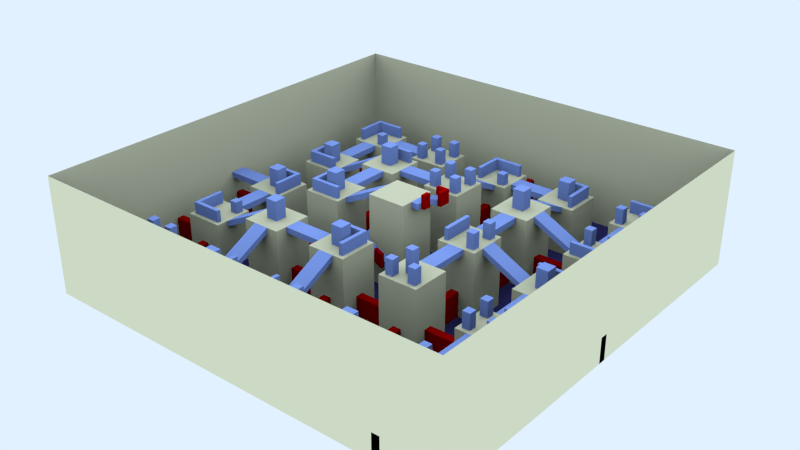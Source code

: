 # Source: linear_maze_experimental.blend  (saved by Blender 2.70.0; exported with 4.5.12 LTS)
import bpy
from mathutils import Matrix  # noqa: F401  (used for matrix-valued properties, if any)

bpy.ops.wm.read_factory_settings(use_empty=True)
scene = bpy.context.scene
scene.name = 'Scene'

# ---- collections
col_collection_1 = bpy.data.collections.new('Collection 1'); scene.collection.children.link(col_collection_1)

# ---- materials (node trees are filled in below, after node groups)
mat_pillars = bpy.data.materials.new('pillars')
mat_pillars.alpha_threshold = 0.0
mat_pillars.diffuse_color = (0.7991, 0.7913, 0.5583, 1.0)
mat_pillars.roughness = 0.5
mat_pillars.line_color = (0.0, 0.0, 0.0, 1.0)
mat_floor = bpy.data.materials.new('floor')
mat_floor.alpha_threshold = 0.0
mat_floor.diffuse_color = (0.05127, 0.04817, 0.2016, 1.0)
mat_floor.roughness = 0.5
mat_floor.line_color = (0.0, 0.0, 0.0, 1.0)
mat_bridges = bpy.data.materials.new('bridges')
mat_bridges.alpha_threshold = 0.0
mat_bridges.diffuse_color = (0.3005, 0.4397, 1.0, 1.0)
mat_bridges.roughness = 0.5
mat_bridges.line_color = (0.0, 0.0, 0.0, 1.0)
mat_walls = bpy.data.materials.new('walls')
mat_walls.alpha_threshold = 0.0
mat_walls.diffuse_color = (0.4793, 0.0, 0.0, 1.0)
mat_walls.roughness = 0.5
mat_walls.line_color = (0.0, 0.0, 0.0, 1.0)

# ---- material node trees
mat_pillars.use_nodes = True; mat_pillars.node_tree.nodes.clear()
_N = mat_pillars.node_tree.nodes; _L = mat_pillars.node_tree.links
n0 = _N.new('ShaderNodeOutputMaterial'); n0.name = 'Material Output'; n0.location = (270, 173)
n1 = _N.new('ShaderNodeBsdfDiffuse'); n1.name = 'Diffuse BSDF.002'; n1.location = (70, 173)
n1.inputs[0].default_value = (0.8, 0.7909, 0.5603, 1.0)
_L.new(n1.outputs[0], n0.inputs[0])
n0.is_active_output = True
mat_floor.use_nodes = True; mat_floor.node_tree.nodes.clear()
_N = mat_floor.node_tree.nodes; _L = mat_floor.node_tree.links
n0 = _N.new('ShaderNodeOutputMaterial'); n0.name = 'Material Output'; n0.location = (300, 300)
n1 = _N.new('ShaderNodeBsdfDiffuse'); n1.name = 'Diffuse BSDF'; n1.location = (10, 300)
n1.inputs[0].default_value = (0.05197, 0.04743, 0.2019, 1.0)
_L.new(n1.outputs[0], n0.inputs[0])
n0.is_active_output = True
mat_bridges.use_nodes = True; mat_bridges.node_tree.nodes.clear()
_N = mat_bridges.node_tree.nodes; _L = mat_bridges.node_tree.links
n0 = _N.new('ShaderNodeOutputMaterial'); n0.name = 'Material Output'; n0.location = (300, 300)
n1 = _N.new('ShaderNodeBsdfDiffuse'); n1.name = 'Diffuse BSDF'; n1.location = (10, 300)
n1.inputs[0].default_value = (0.3013, 0.4399, 1.0, 1.0)
_L.new(n1.outputs[0], n0.inputs[0])
n0.is_active_output = True
mat_walls.use_nodes = True; mat_walls.node_tree.nodes.clear()
_N = mat_walls.node_tree.nodes; _L = mat_walls.node_tree.links
n0 = _N.new('ShaderNodeOutputMaterial'); n0.name = 'Material Output'; n0.location = (300, 300)
n1 = _N.new('ShaderNodeBsdfDiffuse'); n1.name = 'Diffuse BSDF'; n1.location = (10, 300)
n1.inputs[0].default_value = (0.477, 0.0, 0.0, 1.0)
_L.new(n1.outputs[0], n0.inputs[0])
n0.is_active_output = True

# ---- world
world_world = bpy.data.worlds.new('World'); scene.world = world_world
world_world.use_nodes = True; world_world.node_tree.nodes.clear()
_N = world_world.node_tree.nodes; _L = world_world.node_tree.links
n0 = _N.new('ShaderNodeOutputWorld'); n0.name = 'World Output'; n0.location = (300, 300)
n1 = _N.new('ShaderNodeBackground'); n1.name = 'Background'; n1.location = (10, 300)
n1.inputs[0].default_value = (0.7552, 0.8802, 1.0, 1.0)
_L.new(n1.outputs[0], n0.inputs[0])
n0.is_active_output = True
world_world.color = (1.0, 1.0, 1.0)
world_world.use_sun_shadow = False
world_world.sun_shadow_jitter_overblur = 0.0
world_world.cycles.sampling_method = 'MANUAL'
world_world.cycles.sample_map_resolution = 256

# ---- meshes
me_cube_004 = bpy.data.meshes.new('Cube.004')
me_cube_004.from_pydata([(-55.0, -55.0, 0.0), (55.0, -55.0, 0.0), (-55.0, 55.0, 0.0), (55.0, 55.0, 0.0), (5.0, 5.0, 0.0), (5.0, -5.0, 0.0), (-5.0, -5.0, 0.0), (-5.0, 5.0, 0.0), (5.0, 5.0, 22.5), (5.0, -5.0, 22.5), (-5.0, -5.0, 22.5), (-5.0, 5.0, 22.5), (5.0, -15.0, 0.0), (5.0, -25.0, 0.0), (-5.0, -25.0, 0.0), (-5.0, -15.0, 0.0), (5.0, -15.0, 17.5), (5.0, -25.0, 17.5), (-5.0, -25.0, 17.5), (-5.0, -15.0, 17.5), (5.0, -35.0, 0.0), (5.0, -45.0, 0.0), (-5.0, -45.0, 0.0), (-5.0, -35.0, 0.0), (5.0, -35.0, 12.5), (5.0, -45.0, 12.5), (-5.0, -45.0, 12.5), (-5.0, -35.0, 12.5), (15.0, 5.0, 4.768e-07), (25.0, 5.0, 4.768e-07), (25.0, -5.0, 4.768e-07), (15.0, -5.0, 4.768e-07), (15.0, 5.0, 17.5), (25.0, 5.0, 17.5), (25.0, -5.0, 17.5), (15.0, -5.0, 17.5), (-15.0, -5.0, 9.537e-07), (-25.0, -5.0, 9.537e-07), (-25.0, 5.0, 9.537e-07), (-15.0, 5.0, 9.537e-07), (-15.0, -5.0, 17.5), (-25.0, -5.0, 17.5), (-25.0, 5.0, 17.5), (-15.0, 5.0, 17.5), (-5.0, 15.0, 9.537e-07), (-5.0, 25.0, 9.537e-07), (5.0, 25.0, 9.537e-07), (5.0, 15.0, 9.537e-07), (-5.0, 15.0, 17.5), (-5.0, 25.0, 17.5), (5.0, 25.0, 17.5), (5.0, 15.0, 17.5), (15.0, -15.0, 4.768e-07), (25.0, -15.0, 4.768e-07), (25.0, -25.0, 4.768e-07), (15.0, -25.0, 4.768e-07), (15.0, -15.0, 17.5), (25.0, -15.0, 17.5), (25.0, -25.0, 17.5), (15.0, -25.0, 17.5), (-15.0, -25.0, 9.537e-07), (-25.0, -25.0, 9.537e-07), (-25.0, -15.0, 9.537e-07), (-15.0, -15.0, 9.537e-07), (-15.0, -25.0, 17.5), (-25.0, -25.0, 17.5), (-25.0, -15.0, 17.5), (-15.0, -15.0, 17.5), (15.0, 25.0, 4.768e-07), (25.0, 25.0, 4.768e-07), (25.0, 15.0, 4.768e-07), (15.0, 15.0, 4.768e-07), (15.0, 25.0, 17.5), (25.0, 25.0, 17.5), (25.0, 15.0, 17.5), (15.0, 15.0, 17.5), (-15.0, 15.0, 9.537e-07), (-25.0, 15.0, 9.537e-07), (-25.0, 25.0, 9.537e-07), (-15.0, 25.0, 9.537e-07), (-15.0, 15.0, 17.5), (-25.0, 15.0, 17.5), (-25.0, 25.0, 17.5), (-15.0, 25.0, 17.5), (-15.0, -35.0, 0.0), (-15.0, -45.0, 0.0), (-25.0, -45.0, 0.0), (-25.0, -35.0, 0.0), (-15.0, -35.0, 12.5), (-15.0, -45.0, 12.5), (-25.0, -45.0, 12.5), (-25.0, -35.0, 12.5), (-35.0, -35.0, 0.0), (-35.0, -45.0, 0.0), (-45.0, -45.0, 0.0), (-45.0, -35.0, 0.0), (-35.0, -35.0, 12.5), (-35.0, -45.0, 12.5), (-45.0, -45.0, 12.5), (-45.0, -35.0, 12.5), (25.0, -35.0, 0.0), (25.0, -45.0, 0.0), (15.0, -45.0, 0.0), (15.0, -35.0, 0.0), (25.0, -35.0, 12.5), (25.0, -45.0, 12.5), (15.0, -45.0, 12.5), (15.0, -35.0, 12.5), (45.0, -35.0, 0.0), (45.0, -45.0, 0.0), (35.0, -45.0, 0.0), (35.0, -35.0, 0.0), (45.0, -35.0, 12.5), (45.0, -45.0, 12.5), (35.0, -45.0, 12.5), (35.0, -35.0, 12.5), (45.0, -15.0, 0.0), (45.0, -25.0, 0.0), (35.0, -25.0, 0.0), (35.0, -15.0, 0.0), (45.0, -15.0, 12.5), (45.0, -25.0, 12.5), (35.0, -25.0, 12.5), (35.0, -15.0, 12.5), (45.0, 5.0, 0.0), (45.0, -5.0, 0.0), (35.0, -5.0, 0.0), (35.0, 5.0, 0.0), (45.0, 5.0, 12.5), (45.0, -5.0, 12.5), (35.0, -5.0, 12.5), (35.0, 5.0, 12.5), (45.0, 25.0, 0.0), (45.0, 15.0, 0.0), (35.0, 15.0, 0.0), (35.0, 25.0, 0.0), (45.0, 25.0, 12.5), (45.0, 15.0, 12.5), (35.0, 15.0, 12.5), (35.0, 25.0, 12.5), (45.0, 45.0, 0.0), (45.0, 35.0, 0.0), (35.0, 35.0, 0.0), (35.0, 45.0, 0.0), (45.0, 45.0, 12.5), (45.0, 35.0, 12.5), (35.0, 35.0, 12.5), (35.0, 45.0, 12.5), (25.0, 45.0, 0.0), (25.0, 35.0, 0.0), (15.0, 35.0, 0.0), (15.0, 45.0, 0.0), (25.0, 45.0, 12.5), (25.0, 35.0, 12.5), (15.0, 35.0, 12.5), (15.0, 45.0, 12.5), (5.0, 45.0, 0.0), (5.0, 35.0, 0.0), (-5.0, 35.0, 0.0), (-5.0, 45.0, 0.0), (5.0, 45.0, 12.5), (5.0, 35.0, 12.5), (-5.0, 35.0, 12.5), (-5.0, 45.0, 12.5), (-15.0, 45.0, 0.0), (-15.0, 35.0, 0.0), (-25.0, 35.0, 0.0), (-25.0, 45.0, 0.0), (-15.0, 45.0, 12.5), (-15.0, 35.0, 12.5), (-25.0, 35.0, 12.5), (-25.0, 45.0, 12.5), (-35.0, 45.0, 0.0), (-35.0, 35.0, 0.0), (-45.0, 35.0, 0.0), (-45.0, 45.0, 0.0), (-35.0, 45.0, 12.5), (-35.0, 35.0, 12.5), (-45.0, 35.0, 12.5), (-45.0, 45.0, 12.5), (-35.0, 25.0, 0.0), (-35.0, 15.0, 0.0), (-45.0, 15.0, 0.0), (-45.0, 25.0, 0.0), (-35.0, 25.0, 12.5), (-35.0, 15.0, 12.5), (-45.0, 15.0, 12.5), (-45.0, 25.0, 12.5), (-35.0, 5.0, 0.0), (-35.0, -5.0, 0.0), (-45.0, -5.0, 0.0), (-45.0, 5.0, 0.0), (-35.0, 5.0, 12.5), (-35.0, -5.0, 12.5), (-45.0, -5.0, 12.5), (-45.0, 5.0, 12.5), (-35.0, -15.0, 0.0), (-35.0, -25.0, 0.0), (-45.0, -25.0, 0.0), (-45.0, -15.0, 0.0), (-35.0, -15.0, 12.5), (-35.0, -25.0, 12.5), (-45.0, -25.0, 12.5), (-45.0, -15.0, 12.5), (-55.0, -55.0, 30.0), (55.0, -55.0, 30.0), (-55.0, 55.0, 30.0), (55.0, 55.0, 30.0)], [], [(4, 5, 6, 7), (8, 11, 10, 9), (4, 8, 9, 5), (5, 9, 10, 6), (6, 10, 11, 7), (8, 4, 7, 11), (12, 13, 14, 15), (16, 19, 18, 17), (12, 16, 17, 13), (13, 17, 18, 14), (14, 18, 19, 15), (16, 12, 15, 19), (20, 21, 22, 23), (24, 27, 26, 25), (20, 24, 25, 21), (21, 25, 26, 22), (22, 26, 27, 23), (24, 20, 23, 27), (28, 29, 30, 31), (32, 35, 34, 33), (28, 32, 33, 29), (29, 33, 34, 30), (30, 34, 35, 31), (32, 28, 31, 35), (36, 37, 38, 39), (40, 43, 42, 41), (36, 40, 41, 37), (37, 41, 42, 38), (38, 42, 43, 39), (40, 36, 39, 43), (44, 45, 46, 47), (48, 51, 50, 49), (44, 48, 49, 45), (45, 49, 50, 46), (46, 50, 51, 47), (48, 44, 47, 51), (52, 53, 54, 55), (56, 59, 58, 57), (52, 56, 57, 53), (53, 57, 58, 54), (54, 58, 59, 55), (56, 52, 55, 59), (60, 61, 62, 63), (64, 67, 66, 65), (60, 64, 65, 61), (61, 65, 66, 62), (62, 66, 67, 63), (64, 60, 63, 67), (68, 69, 70, 71), (72, 75, 74, 73), (68, 72, 73, 69), (69, 73, 74, 70), (70, 74, 75, 71), (72, 68, 71, 75), (76, 77, 78, 79), (80, 83, 82, 81), (76, 80, 81, 77), (77, 81, 82, 78), (78, 82, 83, 79), (80, 76, 79, 83), (84, 85, 86, 87), (88, 91, 90, 89), (84, 88, 89, 85), (85, 89, 90, 86), (86, 90, 91, 87), (88, 84, 87, 91), (92, 93, 94, 95), (96, 99, 98, 97), (92, 96, 97, 93), (93, 97, 98, 94), (94, 98, 99, 95), (96, 92, 95, 99), (100, 101, 102, 103), (104, 107, 106, 105), (100, 104, 105, 101), (101, 105, 106, 102), (102, 106, 107, 103), (104, 100, 103, 107), (108, 109, 110, 111), (112, 115, 114, 113), (108, 112, 113, 109), (109, 113, 114, 110), (110, 114, 115, 111), (112, 108, 111, 115), (116, 117, 118, 119), (120, 123, 122, 121), (116, 120, 121, 117), (117, 121, 122, 118), (118, 122, 123, 119), (120, 116, 119, 123), (124, 125, 126, 127), (128, 131, 130, 129), (124, 128, 129, 125), (125, 129, 130, 126), (126, 130, 131, 127), (128, 124, 127, 131), (132, 133, 134, 135), (136, 139, 138, 137), (132, 136, 137, 133), (133, 137, 138, 134), (134, 138, 139, 135), (136, 132, 135, 139), (140, 141, 142, 143), (144, 147, 146, 145), (140, 144, 145, 141), (141, 145, 146, 142), (142, 146, 147, 143), (144, 140, 143, 147), (148, 149, 150, 151), (152, 155, 154, 153), (148, 152, 153, 149), (149, 153, 154, 150), (150, 154, 155, 151), (152, 148, 151, 155), (156, 157, 158, 159), (160, 163, 162, 161), (156, 160, 161, 157), (157, 161, 162, 158), (158, 162, 163, 159), (160, 156, 159, 163), (164, 165, 166, 167), (168, 171, 170, 169), (164, 168, 169, 165), (165, 169, 170, 166), (166, 170, 171, 167), (168, 164, 167, 171), (172, 173, 174, 175), (176, 179, 178, 177), (172, 176, 177, 173), (173, 177, 178, 174), (174, 178, 179, 175), (176, 172, 175, 179), (180, 181, 182, 183), (184, 187, 186, 185), (180, 184, 185, 181), (181, 185, 186, 182), (182, 186, 187, 183), (184, 180, 183, 187), (188, 189, 190, 191), (192, 195, 194, 193), (188, 192, 193, 189), (189, 193, 194, 190), (190, 194, 195, 191), (192, 188, 191, 195), (196, 197, 198, 199), (200, 203, 202, 201), (196, 200, 201, 197), (197, 201, 202, 198), (198, 202, 203, 199), (200, 196, 199, 203), (3, 207, 206, 2), (1, 205, 207, 3), (0, 204, 205, 1), (2, 206, 204, 0)])
me_cube_004.materials.append(mat_pillars)
me_cube_004.use_remesh_preserve_volume = False
me_cube_004.use_remesh_preserve_attributes = False
me_cube_004.use_mirror_vertex_groups = False
me_cube_004.update()
me_cube_003 = bpy.data.meshes.new('Cube.003')
me_cube_003.from_pydata([(-55.0, -55.0, 0.0), (55.0, -55.0, 0.0), (-55.0, 55.0, 0.0), (55.0, 55.0, 0.0)], [], [(0, 1, 3, 2)])
me_cube_003.materials.append(mat_floor)
me_cube_003.use_remesh_preserve_volume = False
me_cube_003.use_remesh_preserve_attributes = False
me_cube_003.use_mirror_vertex_groups = False
me_cube_003.update()
me_cube_002 = bpy.data.meshes.new('Cube.002')
me_cube_002.from_pydata([(-37.0, -4.0, 12.5), (-44.0, 3.0, 12.5), (-37.0, 3.0, 12.5), (-37.0, -4.0, 15.5), (-44.0, 3.0, 15.5), (-37.0, 3.0, 15.5), (-36.0, -4.0, 12.5), (-44.0, 4.0, 12.5), (-36.0, 4.0, 12.5), (-36.0, -4.0, 15.5), (-44.0, 4.0, 15.5), (-36.0, 4.0, 15.5), (-38.5, -1.5, 12.5), (-41.5, -1.5, 12.5), (-41.5, 1.5, 12.5), (-38.5, 1.5, 12.5), (-38.5, -1.5, 17.5), (-41.5, -1.5, 17.5), (-41.5, 1.5, 17.5), (-38.5, 1.5, 17.5), (18.5, 18.5, 17.5), (18.5, 21.5, 17.5), (21.5, 21.5, 17.5), (21.5, 18.5, 17.5), (18.5, 18.5, 22.5), (18.5, 21.5, 22.5), (21.5, 21.5, 22.5), (21.5, 18.5, 22.5), (36.0, 44.0, 12.5), (36.0, 44.0, 15.5), (44.0, 44.0, 12.5), (44.0, 44.0, 15.5), (36.0, 43.0, 12.5), (36.0, 43.0, 15.5), (44.0, 43.0, 12.5), (44.0, 43.0, 15.5), (38.0, 38.0, 12.5), (38.0, 38.0, 16.5), (38.0, 36.0, 12.5), (38.0, 36.0, 16.5), (36.0, 38.0, 12.5), (36.0, 38.0, 16.5), (36.0, 36.0, 12.5), (36.0, 36.0, 16.5), (44.0, 38.0, 12.5), (44.0, 38.0, 16.5), (44.0, 36.0, 12.5), (44.0, 36.0, 16.5), (42.0, 38.0, 12.5), (42.0, 38.0, 16.5), (42.0, 36.0, 12.5), (42.0, 36.0, 16.5), (-24.0, 42.0, 16.5), (-24.0, 42.0, 12.5), (-24.0, 44.0, 16.5), (-24.0, 44.0, 12.5), (-22.0, 42.0, 16.5), (-22.0, 42.0, 12.5), (-22.0, 44.0, 16.5), (-22.0, 44.0, 12.5), (-22.0, 38.0, 12.5), (-22.0, 38.0, 16.5), (-22.0, 36.0, 12.5), (-22.0, 36.0, 16.5), (-24.0, 38.0, 12.5), (-24.0, 38.0, 16.5), (-24.0, 36.0, 12.5), (-24.0, 36.0, 16.5), (-16.0, 38.0, 12.5), (-16.0, 38.0, 16.5), (-16.0, 36.0, 12.5), (-16.0, 36.0, 16.5), (-18.0, 38.0, 12.5), (-18.0, 38.0, 16.5), (-18.0, 36.0, 12.5), (-18.0, 36.0, 16.5), (-16.0, 44.0, 12.5), (-16.0, 44.0, 16.5), (-16.0, 42.0, 12.5), (-16.0, 42.0, 16.5), (-18.0, 44.0, 12.5), (-18.0, 44.0, 16.5), (-18.0, 42.0, 12.5), (-18.0, 42.0, 16.5), (-36.0, 43.0, 12.5), (-43.0, 36.0, 12.5), (-43.0, 43.0, 12.5), (-36.0, 43.0, 15.5), (-43.0, 36.0, 15.5), (-43.0, 43.0, 15.5), (-36.0, 44.0, 12.5), (-44.0, 36.0, 12.5), (-44.0, 44.0, 12.5), (-36.0, 44.0, 15.5), (-44.0, 36.0, 15.5), (-44.0, 44.0, 15.5), (-36.0, 36.0, 12.5), (-36.0, 36.0, 15.5), (-38.0, 36.0, 12.5), (-38.0, 36.0, 15.5), (-38.0, 38.0, 15.5), (-38.0, 38.0, 12.5), (-36.0, 38.0, 15.5), (-36.0, 38.0, 12.5), (-43.0, 24.0, 12.5), (-36.0, 17.0, 12.5), (-43.0, 17.0, 12.5), (-43.0, 24.0, 15.5), (-36.0, 17.0, 15.5), (-43.0, 17.0, 15.5), (-44.0, 24.0, 12.5), (-36.0, 16.0, 12.5), (-44.0, 16.0, 12.5), (-44.0, 24.0, 15.5), (-36.0, 16.0, 15.5), (-44.0, 16.0, 15.5), (-41.5, 21.5, 12.5), (-38.5, 21.5, 12.5), (-38.5, 18.5, 12.5), (-41.5, 18.5, 12.5), (-41.5, 21.5, 17.5), (-38.5, 21.5, 17.5), (-38.5, 18.5, 17.5), (-41.5, 18.5, 17.5), (-43.0, -16.0, 12.5), (-36.0, -23.0, 12.5), (-43.0, -23.0, 12.5), (-43.0, -16.0, 15.5), (-36.0, -23.0, 15.5), (-43.0, -23.0, 15.5), (-44.0, -16.0, 12.5), (-36.0, -24.0, 12.5), (-44.0, -24.0, 12.5), (-44.0, -16.0, 15.5), (-36.0, -24.0, 15.5), (-44.0, -24.0, 15.5), (-36.0, -16.0, 12.5), (-36.0, -16.0, 15.5), (-36.0, -18.0, 12.5), (-36.0, -18.0, 15.5), (-38.0, -18.0, 15.5), (-38.0, -18.0, 12.5), (-38.0, -16.0, 15.5), (-38.0, -16.0, 12.5), (-44.0, -38.0, 16.5), (-44.0, -38.0, 12.5), (-44.0, -36.0, 16.5), (-44.0, -36.0, 12.5), (-42.0, -38.0, 16.5), (-42.0, -38.0, 12.5), (-42.0, -36.0, 16.5), (-42.0, -36.0, 12.5), (-42.0, -42.0, 12.5), (-42.0, -42.0, 16.5), (-42.0, -44.0, 12.5), (-42.0, -44.0, 16.5), (-44.0, -42.0, 12.5), (-44.0, -42.0, 16.5), (-44.0, -44.0, 12.5), (-44.0, -44.0, 16.5), (-36.0, -42.0, 12.5), (-36.0, -42.0, 16.5), (-36.0, -44.0, 12.5), (-36.0, -44.0, 16.5), (-38.0, -42.0, 12.5), (-38.0, -42.0, 16.5), (-38.0, -44.0, 12.5), (-38.0, -44.0, 16.5), (-36.0, -36.0, 12.5), (-36.0, -36.0, 16.5), (-36.0, -38.0, 12.5), (-36.0, -38.0, 16.5), (-38.0, -36.0, 12.5), (-38.0, -36.0, 16.5), (-38.0, -38.0, 12.5), (-38.0, -38.0, 16.5), (-24.0, -43.0, 12.5), (-17.0, -36.0, 12.5), (-17.0, -43.0, 12.5), (-24.0, -43.0, 15.5), (-17.0, -36.0, 15.5), (-17.0, -43.0, 15.5), (-24.0, -44.0, 12.5), (-16.0, -36.0, 12.5), (-16.0, -44.0, 12.5), (-24.0, -44.0, 15.5), (-16.0, -36.0, 15.5), (-16.0, -44.0, 15.5), (-21.5, -41.5, 12.5), (-21.5, -38.5, 12.5), (-18.5, -38.5, 12.5), (-18.5, -41.5, 12.5), (-21.5, -41.5, 17.5), (-21.5, -38.5, 17.5), (-18.5, -38.5, 17.5), (-18.5, -41.5, 17.5), (-21.5, -21.5, 17.5), (-21.5, -18.5, 17.5), (-18.5, -18.5, 17.5), (-18.5, -21.5, 17.5), (-21.5, -21.5, 22.5), (-21.5, -18.5, 22.5), (-18.5, -18.5, 22.5), (-18.5, -21.5, 22.5), (-3.0, -36.0, 12.5), (4.0, -43.0, 12.5), (-3.0, -43.0, 12.5), (-3.0, -36.0, 15.5), (4.0, -43.0, 15.5), (-3.0, -43.0, 15.5), (-4.0, -36.0, 12.5), (4.0, -44.0, 12.5), (-4.0, -44.0, 12.5), (-4.0, -36.0, 15.5), (4.0, -44.0, 15.5), (-4.0, -44.0, 15.5), (4.0, -36.0, 12.5), (4.0, -36.0, 15.5), (4.0, -38.0, 12.5), (4.0, -38.0, 15.5), (2.0, -38.0, 15.5), (2.0, -38.0, 12.5), (2.0, -36.0, 15.5), (2.0, -36.0, 12.5), (18.5, -41.5, 12.5), (18.5, -38.5, 12.5), (21.5, -38.5, 12.5), (21.5, -41.5, 12.5), (18.5, -41.5, 17.5), (18.5, -38.5, 17.5), (21.5, -38.5, 17.5), (21.5, -41.5, 17.5), (-4.0, 22.0, 21.5), (-4.0, 22.0, 17.5), (-4.0, 24.0, 21.5), (-4.0, 24.0, 17.5), (-2.0, 22.0, 21.5), (-2.0, 22.0, 17.5), (-2.0, 24.0, 21.5), (-2.0, 24.0, 17.5), (-2.0, 18.0, 17.5), (-2.0, 18.0, 21.5), (-2.0, 16.0, 17.5), (-2.0, 16.0, 21.5), (-4.0, 18.0, 17.5), (-4.0, 18.0, 21.5), (-4.0, 16.0, 17.5), (-4.0, 16.0, 21.5), (4.0, 18.0, 17.5), (4.0, 18.0, 21.5), (4.0, 16.0, 17.5), (4.0, 16.0, 21.5), (2.0, 18.0, 17.5), (2.0, 18.0, 21.5), (2.0, 16.0, 17.5), (2.0, 16.0, 21.5), (4.0, 24.0, 17.5), (4.0, 24.0, 21.5), (4.0, 22.0, 17.5), (4.0, 22.0, 21.5), (2.0, 24.0, 17.5), (2.0, 24.0, 21.5), (2.0, 22.0, 17.5), (2.0, 22.0, 21.5), (4.0, 43.0, 12.5), (-3.0, 36.0, 12.5), (-3.0, 43.0, 12.5), (4.0, 43.0, 15.5), (-3.0, 36.0, 15.5), (-3.0, 43.0, 15.5), (4.0, 44.0, 12.5), (-4.0, 36.0, 12.5), (-4.0, 44.0, 12.5), (4.0, 44.0, 15.5), (-4.0, 36.0, 15.5), (-4.0, 44.0, 15.5), (4.0, 36.0, 12.5), (4.0, 36.0, 15.5), (2.0, 36.0, 12.5), (2.0, 36.0, 15.5), (2.0, 38.0, 15.5), (2.0, 38.0, 12.5), (4.0, 38.0, 15.5), (4.0, 38.0, 12.5), (23.0, 36.0, 12.5), (16.0, 43.0, 12.5), (23.0, 43.0, 12.5), (23.0, 36.0, 15.5), (16.0, 43.0, 15.5), (23.0, 43.0, 15.5), (24.0, 36.0, 12.5), (16.0, 44.0, 12.5), (24.0, 44.0, 12.5), (24.0, 36.0, 15.5), (16.0, 44.0, 15.5), (24.0, 44.0, 15.5), (21.5, 38.5, 12.5), (18.5, 38.5, 12.5), (18.5, 41.5, 12.5), (21.5, 41.5, 12.5), (21.5, 38.5, 17.5), (18.5, 38.5, 17.5), (18.5, 41.5, 17.5), (21.5, 41.5, 17.5), (3.0, -24.0, 17.5), (-4.0, -17.0, 17.5), (3.0, -17.0, 17.5), (3.0, -24.0, 20.5), (-4.0, -17.0, 20.5), (3.0, -17.0, 20.5), (4.0, -24.0, 17.5), (-4.0, -16.0, 17.5), (4.0, -16.0, 17.5), (4.0, -24.0, 20.5), (-4.0, -16.0, 20.5), (4.0, -16.0, 20.5), (1.5, -21.5, 17.5), (-1.5, -21.5, 17.5), (-1.5, -18.5, 17.5), (1.5, -18.5, 17.5), (1.5, -21.5, 22.5), (-1.5, -21.5, 22.5), (-1.5, -18.5, 22.5), (1.5, -18.5, 22.5), (44.0, 16.0, 12.5), (44.0, 16.0, 15.5), (36.0, 16.0, 12.5), (36.0, 16.0, 15.5), (44.0, 17.0, 12.5), (44.0, 17.0, 15.5), (36.0, 17.0, 12.5), (36.0, 17.0, 15.5), (42.0, 22.0, 12.5), (42.0, 22.0, 16.5), (42.0, 24.0, 12.5), (42.0, 24.0, 16.5), (44.0, 22.0, 12.5), (44.0, 22.0, 16.5), (44.0, 24.0, 12.5), (44.0, 24.0, 16.5), (36.0, 22.0, 12.5), (36.0, 22.0, 16.5), (36.0, 24.0, 12.5), (36.0, 24.0, 16.5), (38.0, 22.0, 12.5), (38.0, 22.0, 16.5), (38.0, 24.0, 12.5), (38.0, 24.0, 16.5), (-18.5, 18.5, 17.5), (-21.5, 18.5, 17.5), (-21.5, 21.5, 17.5), (-18.5, 21.5, 17.5), (-18.5, 18.5, 22.5), (-21.5, 18.5, 22.5), (-21.5, 21.5, 22.5), (-18.5, 21.5, 22.5), (-24.0, 23.0, 17.5), (-16.0, 23.0, 17.5), (-24.0, 23.0, 20.5), (-16.0, 23.0, 20.5), (-24.0, 24.0, 17.5), (-16.0, 24.0, 17.5), (-24.0, 24.0, 20.5), (-16.0, 24.0, 20.5), (-23.0, 4.0, 17.5), (-16.0, -3.0, 17.5), (-23.0, -3.0, 17.5), (-23.0, 4.0, 20.5), (-16.0, -3.0, 20.5), (-23.0, -3.0, 20.5), (-24.0, 4.0, 17.5), (-16.0, -4.0, 17.5), (-24.0, -4.0, 17.5), (-24.0, 4.0, 20.5), (-16.0, -4.0, 20.5), (-24.0, -4.0, 20.5), (-21.5, 1.5, 17.5), (-18.5, 1.5, 17.5), (-18.5, -1.5, 17.5), (-21.5, -1.5, 17.5), (-21.5, 1.5, 22.5), (-18.5, 1.5, 22.5), (-18.5, -1.5, 22.5), (-21.5, -1.5, 22.5), (36.0, -43.0, 12.5), (43.0, -36.0, 12.5), (43.0, -43.0, 12.5), (36.0, -43.0, 15.5), (43.0, -36.0, 15.5), (43.0, -43.0, 15.5), (36.0, -44.0, 12.5), (44.0, -36.0, 12.5), (44.0, -44.0, 12.5), (36.0, -44.0, 15.5), (44.0, -36.0, 15.5), (44.0, -44.0, 15.5), (36.0, -36.0, 12.5), (36.0, -36.0, 15.5), (38.0, -36.0, 12.5), (38.0, -36.0, 15.5), (38.0, -38.0, 15.5), (38.0, -38.0, 12.5), (36.0, -38.0, 15.5), (36.0, -38.0, 12.5), (21.0, -19.0, 17.5), (21.0, -19.0, 23.5), (19.0, -19.0, 17.5), (19.0, -19.0, 23.5), (19.0, -21.0, 23.5), (19.0, -21.0, 17.5), (21.0, -21.0, 23.5), (21.0, -21.0, 17.5), (18.0, -22.0, 17.5), (18.0, -22.0, 21.5), (18.0, -24.0, 17.5), (18.0, -24.0, 21.5), (16.0, -22.0, 17.5), (16.0, -22.0, 21.5), (16.0, -24.0, 17.5), (16.0, -24.0, 21.5), (24.0, -22.0, 17.5), (24.0, -22.0, 21.5), (24.0, -24.0, 17.5), (24.0, -24.0, 21.5), (22.0, -22.0, 17.5), (22.0, -22.0, 21.5), (22.0, -24.0, 17.5), (22.0, -24.0, 21.5), (36.0, -18.0, 16.5), (36.0, -18.0, 12.5), (36.0, -16.0, 16.5), (36.0, -16.0, 12.5), (38.0, -18.0, 16.5), (38.0, -18.0, 12.5), (38.0, -16.0, 16.5), (38.0, -16.0, 12.5), (38.0, -22.0, 12.5), (38.0, -22.0, 16.5), (38.0, -24.0, 12.5), (38.0, -24.0, 16.5), (36.0, -22.0, 12.5), (36.0, -22.0, 16.5), (36.0, -24.0, 12.5), (36.0, -24.0, 16.5), (44.0, -22.0, 12.5), (44.0, -22.0, 16.5), (44.0, -24.0, 12.5), (44.0, -24.0, 16.5), (42.0, -22.0, 12.5), (42.0, -22.0, 16.5), (42.0, -24.0, 12.5), (42.0, -24.0, 16.5), (44.0, -16.0, 12.5), (44.0, -16.0, 16.5), (44.0, -18.0, 12.5), (44.0, -18.0, 16.5), (42.0, -16.0, 12.5), (42.0, -16.0, 16.5), (42.0, -18.0, 12.5), (42.0, -18.0, 16.5), (43.0, -4.0, 12.5), (36.0, 3.0, 12.5), (43.0, 3.0, 12.5), (43.0, -4.0, 15.5), (36.0, 3.0, 15.5), (43.0, 3.0, 15.5), (44.0, -4.0, 12.5), (36.0, 4.0, 12.5), (44.0, 4.0, 12.5), (44.0, -4.0, 15.5), (36.0, 4.0, 15.5), (44.0, 4.0, 15.5), (41.5, -1.5, 12.5), (38.5, -1.5, 12.5), (38.5, 1.5, 12.5), (41.5, 1.5, 12.5), (41.5, -1.5, 17.5), (38.5, -1.5, 17.5), (38.5, 1.5, 17.5), (41.5, 1.5, 17.5), (16.0, -4.0, 17.5), (16.0, -4.0, 20.5), (16.0, 4.0, 17.5), (16.0, 4.0, 20.5), (17.0, -4.0, 17.5), (17.0, -4.0, 20.5), (17.0, 4.0, 17.5), (17.0, 4.0, 20.5), (22.0, -2.0, 17.5), (22.0, -2.0, 21.5), (24.0, -2.0, 17.5), (24.0, -2.0, 21.5), (22.0, -4.0, 17.5), (22.0, -4.0, 21.5), (24.0, -4.0, 17.5), (24.0, -4.0, 21.5), (22.0, 4.0, 17.5), (22.0, 4.0, 21.5), (24.0, 4.0, 17.5), (24.0, 4.0, 21.5), (22.0, 2.0, 17.5), (22.0, 2.0, 21.5), (24.0, 2.0, 17.5), (24.0, 2.0, 21.5), (-5.0, -2.0, 22.5), (-5.0, 2.0, 22.5), (-5.0, -2.0, 21.0), (-5.0, 2.0, 21.0), (-15.0, -2.0, 17.5), (-15.0, 2.0, 17.5), (-15.0, -2.0, 16.0), (-15.0, 2.0, 16.0), (-5.0, 18.0, 17.5), (-5.0, 22.0, 17.5), (-5.0, 18.0, 16.0), (-5.0, 22.0, 16.0), (-15.0, 18.0, 17.5), (-15.0, 22.0, 17.5), (-15.0, 18.0, 16.0), (-15.0, 22.0, 16.0), (-25.0, 18.0, 17.5), (-25.0, 22.0, 17.5), (-25.0, 18.0, 16.0), (-25.0, 22.0, 16.0), (-35.0, 18.0, 12.5), (-35.0, 22.0, 12.5), (-35.0, 18.0, 11.0), (-35.0, 22.0, 11.0), (-25.0, 38.0, 12.5), (-25.0, 42.0, 12.5), (-25.0, 38.0, 11.0), (-25.0, 42.0, 11.0), (-35.0, 38.0, 12.5), (-35.0, 42.0, 12.5), (-35.0, 38.0, 11.0), (-35.0, 42.0, 11.0), (15.0, 38.0, 12.5), (15.0, 42.0, 12.5), (15.0, 38.0, 11.0), (15.0, 42.0, 11.0), (5.0, 38.0, 12.5), (5.0, 42.0, 12.5), (5.0, 38.0, 11.0), (5.0, 42.0, 11.0), (35.0, 18.0, 12.5), (35.0, 22.0, 12.5), (35.0, 18.0, 11.0), (35.0, 22.0, 11.0), (25.0, 18.0, 17.5), (25.0, 22.0, 17.5), (25.0, 18.0, 16.0), (25.0, 22.0, 16.0), (35.0, -2.0, 12.5), (35.0, 2.0, 12.5), (35.0, -2.0, 11.0), (35.0, 2.0, 11.0), (25.0, -2.0, 17.5), (25.0, 2.0, 17.5), (25.0, -2.0, 16.0), (25.0, 2.0, 16.0), (35.0, -42.0, 12.5), (35.0, -38.0, 12.5), (35.0, -42.0, 11.0), (35.0, -38.0, 11.0), (25.0, -42.0, 12.5), (25.0, -38.0, 12.5), (25.0, -42.0, 11.0), (25.0, -38.0, 11.0), (15.0, -42.0, 12.5), (15.0, -38.0, 12.5), (15.0, -42.0, 11.0), (15.0, -38.0, 11.0), (5.0, -42.0, 12.5), (5.0, -38.0, 12.5), (5.0, -42.0, 11.0), (5.0, -38.0, 11.0), (-25.0, -42.0, 12.5), (-25.0, -38.0, 12.5), (-25.0, -42.0, 11.0), (-25.0, -38.0, 11.0), (-35.0, -42.0, 12.5), (-35.0, -38.0, 12.5), (-35.0, -42.0, 11.0), (-35.0, -38.0, 11.0), (-5.0, -22.0, 17.5), (-5.0, -18.0, 17.5), (-5.0, -22.0, 16.0), (-5.0, -18.0, 16.0), (-15.0, -22.0, 17.5), (-15.0, -18.0, 17.5), (-15.0, -22.0, 16.0), (-15.0, -18.0, 16.0), (-25.0, -22.0, 17.5), (-25.0, -18.0, 17.5), (-25.0, -22.0, 16.0), (-25.0, -18.0, 16.0), (-35.0, -22.0, 12.5), (-35.0, -18.0, 12.5), (-35.0, -22.0, 11.0), (-35.0, -18.0, 11.0), (-45.0, -2.0, 12.5), (-45.0, 2.0, 12.5), (-45.0, -2.0, 11.0), (-45.0, 2.0, 11.0), (-55.0, -2.0, 12.5), (-55.0, 2.0, 12.5), (-55.0, -2.0, 11.0), (-55.0, 2.0, 11.0), (-18.0, 15.0, 17.5), (-22.0, 15.0, 17.5), (-18.0, 15.0, 16.0), (-22.0, 15.0, 16.0), (-18.0, 5.0, 17.5), (-22.0, 5.0, 17.5), (-18.0, 5.0, 16.0), (-22.0, 5.0, 16.0), (-38.0, 35.0, 12.5), (-42.0, 35.0, 12.5), (-38.0, 35.0, 11.0), (-42.0, 35.0, 11.0), (-38.0, 25.0, 12.5), (-42.0, 25.0, 12.5), (-38.0, 25.0, 11.0), (-42.0, 25.0, 11.0), (2.0, 35.0, 12.5), (-2.0, 35.0, 12.5), (2.0, 35.0, 11.0), (-2.0, 35.0, 11.0), (2.0, 25.0, 17.5), (-2.0, 25.0, 17.5), (2.0, 25.0, 16.0), (-2.0, 25.0, 16.0), (22.0, 35.0, 12.5), (18.0, 35.0, 12.5), (22.0, 35.0, 11.0), (18.0, 35.0, 11.0), (22.0, 25.0, 17.5), (18.0, 25.0, 17.5), (22.0, 25.0, 16.0), (18.0, 25.0, 16.0), (42.0, 35.0, 12.5), (38.0, 35.0, 12.5), (42.0, 35.0, 11.0), (38.0, 35.0, 11.0), (42.0, 25.0, 12.5), (38.0, 25.0, 12.5), (42.0, 25.0, 11.0), (38.0, 25.0, 11.0), (22.0, 15.0, 17.5), (18.0, 15.0, 17.5), (22.0, 15.0, 16.0), (18.0, 15.0, 16.0), (22.0, 5.0, 17.5), (18.0, 5.0, 17.5), (22.0, 5.0, 16.0), (18.0, 5.0, 16.0), (22.0, -5.0, 17.5), (18.0, -5.0, 17.5), (22.0, -5.0, 16.0), (18.0, -5.0, 16.0), (22.0, -15.0, 17.5), (18.0, -15.0, 17.5), (22.0, -15.0, 16.0), (18.0, -15.0, 16.0), (42.0, -5.0, 12.5), (38.0, -5.0, 12.5), (42.0, -5.0, 11.0), (38.0, -5.0, 11.0), (42.0, -15.0, 12.5), (38.0, -15.0, 12.5), (42.0, -15.0, 11.0), (38.0, -15.0, 11.0), (42.0, -25.0, 12.5), (38.0, -25.0, 12.5), (42.0, -25.0, 11.0), (38.0, -25.0, 11.0), (42.0, -35.0, 12.5), (38.0, -35.0, 12.5), (42.0, -35.0, 11.0), (38.0, -35.0, 11.0), (2.0, -25.0, 17.5), (-2.0, -25.0, 17.5), (2.0, -25.0, 16.0), (-2.0, -25.0, 16.0), (2.0, -35.0, 12.5), (-2.0, -35.0, 12.5), (2.0, -35.0, 11.0), (-2.0, -35.0, 11.0), (-18.0, -25.0, 17.5), (-22.0, -25.0, 17.5), (-18.0, -25.0, 16.0), (-22.0, -25.0, 16.0), (-18.0, -35.0, 12.5), (-22.0, -35.0, 12.5), (-18.0, -35.0, 11.0), (-22.0, -35.0, 11.0), (-38.0, -5.0, 12.5), (-42.0, -5.0, 12.5), (-38.0, -5.0, 11.0), (-42.0, -5.0, 11.0), (-38.0, -15.0, 12.5), (-42.0, -15.0, 12.5), (-38.0, -15.0, 11.0), (-42.0, -15.0, 11.0), (5.0, -2.0, 22.5), (5.0, 2.0, 22.5), (5.0, -2.0, 21.0), (5.0, 2.0, 21.0), (7.0, -2.0, 22.5), (7.0, 2.0, 22.5), (7.0, -2.0, 21.0), (7.0, 2.0, 21.0), (5.0, 5.0, 21.0), (5.0, 5.0, 19.5), (7.0, 5.0, 21.0), (7.0, 5.0, 19.5), (5.0, 7.0, 21.0), (5.0, 7.0, 19.5), (7.0, 7.0, 21.0), (-5.0, 5.0, 16.0), (-5.0, 5.0, 14.5), (-5.0, 7.0, 16.0), (-5.0, 7.0, 14.5), (-7.0, 5.0, 16.0), (-7.0, 5.0, 14.5), (-7.0, 7.0, 16.0), (-5.0, -5.0, 11.0), (-5.0, -5.0, 9.5), (-7.0, -5.0, 11.0), (-7.0, -5.0, 9.5), (-5.0, -7.0, 11.0), (-5.0, -7.0, 9.5), (-7.0, -7.0, 11.0), (5.0, -5.0, 6.0), (5.0, -5.0, 4.5), (5.0, -7.0, 6.0), (5.0, -7.0, 4.5), (7.0, -5.0, 6.0), (7.0, -5.0, 4.5), (7.0, -7.0, 6.0), (5.0, 7.0, 9.537e-06), (5.0, 7.0, -1.5), (7.0, 7.0, 9.537e-06), (7.0, 7.0, -1.5)], [], [(1, 2, 5, 4), (0, 3, 5, 2), (10, 11, 8, 7), (8, 11, 9, 6), (0, 2, 8, 6), (2, 1, 7, 8), (5, 3, 9, 11), (4, 5, 11, 10), (1, 4, 10, 7), (3, 0, 6, 9), (12, 13, 14, 15), (16, 19, 18, 17), (15, 14, 18, 19), (14, 13, 17, 18), (12, 15, 19, 16), (13, 12, 16, 17), (20, 21, 22, 23), (24, 27, 26, 25), (23, 22, 26, 27), (22, 21, 25, 26), (20, 23, 27, 24), (21, 20, 24, 25), (28, 29, 31, 30), (32, 34, 35, 33), (29, 33, 35, 31), (30, 34, 32, 28), (31, 35, 34, 30), (28, 32, 33, 29), (36, 37, 39, 38), (40, 42, 43, 41), (36, 38, 42, 40), (39, 37, 41, 43), (38, 39, 43, 42), (37, 36, 40, 41), (44, 45, 47, 46), (48, 50, 51, 49), (44, 46, 50, 48), (47, 45, 49, 51), (46, 47, 51, 50), (45, 44, 48, 49), (58, 59, 55, 54), (57, 56, 52, 53), (56, 58, 54, 52), (59, 57, 53, 55), (55, 53, 52, 54), (59, 58, 56, 57), (60, 61, 63, 62), (64, 66, 67, 65), (60, 62, 66, 64), (63, 61, 65, 67), (62, 63, 67, 66), (61, 60, 64, 65), (68, 69, 71, 70), (72, 74, 75, 73), (68, 70, 74, 72), (71, 69, 73, 75), (70, 71, 75, 74), (69, 68, 72, 73), (76, 77, 79, 78), (80, 82, 83, 81), (76, 78, 82, 80), (79, 77, 81, 83), (78, 79, 83, 82), (77, 76, 80, 81), (85, 86, 89, 88), (84, 87, 89, 86), (94, 95, 92, 91), (92, 95, 93, 90), (84, 86, 92, 90), (86, 85, 91, 92), (89, 87, 93, 95), (88, 89, 95, 94), (85, 88, 94, 91), (87, 84, 90, 93), (102, 100, 99, 97), (101, 103, 96, 98), (100, 101, 98, 99), (103, 102, 97, 96), (96, 97, 99, 98), (103, 101, 100, 102), (105, 106, 109, 108), (104, 107, 109, 106), (114, 115, 112, 111), (112, 115, 113, 110), (104, 106, 112, 110), (106, 105, 111, 112), (109, 107, 113, 115), (108, 109, 115, 114), (105, 108, 114, 111), (107, 104, 110, 113), (116, 117, 118, 119), (120, 123, 122, 121), (119, 118, 122, 123), (118, 117, 121, 122), (116, 119, 123, 120), (117, 116, 120, 121), (125, 126, 129, 128), (124, 127, 129, 126), (134, 135, 132, 131), (132, 135, 133, 130), (124, 126, 132, 130), (126, 125, 131, 132), (129, 127, 133, 135), (128, 129, 135, 134), (125, 128, 134, 131), (127, 124, 130, 133), (142, 140, 139, 137), (141, 143, 136, 138), (140, 141, 138, 139), (143, 142, 137, 136), (136, 137, 139, 138), (143, 141, 140, 142), (150, 151, 147, 146), (149, 148, 144, 145), (148, 150, 146, 144), (151, 149, 145, 147), (147, 145, 144, 146), (151, 150, 148, 149), (152, 153, 155, 154), (156, 158, 159, 157), (152, 154, 158, 156), (155, 153, 157, 159), (154, 155, 159, 158), (153, 152, 156, 157), (160, 161, 163, 162), (164, 166, 167, 165), (160, 162, 166, 164), (163, 161, 165, 167), (162, 163, 167, 166), (161, 160, 164, 165), (168, 169, 171, 170), (172, 174, 175, 173), (168, 170, 174, 172), (171, 169, 173, 175), (170, 171, 175, 174), (169, 168, 172, 173), (177, 178, 181, 180), (176, 179, 181, 178), (186, 187, 184, 183), (184, 187, 185, 182), (176, 178, 184, 182), (178, 177, 183, 184), (181, 179, 185, 187), (180, 181, 187, 186), (177, 180, 186, 183), (179, 176, 182, 185), (188, 189, 190, 191), (192, 195, 194, 193), (191, 190, 194, 195), (190, 189, 193, 194), (188, 191, 195, 192), (189, 188, 192, 193), (196, 197, 198, 199), (200, 203, 202, 201), (199, 198, 202, 203), (198, 197, 201, 202), (196, 199, 203, 200), (197, 196, 200, 201), (205, 206, 209, 208), (204, 207, 209, 206), (214, 215, 212, 211), (212, 215, 213, 210), (204, 206, 212, 210), (206, 205, 211, 212), (209, 207, 213, 215), (208, 209, 215, 214), (205, 208, 214, 211), (207, 204, 210, 213), (222, 220, 219, 217), (221, 223, 216, 218), (220, 221, 218, 219), (223, 222, 217, 216), (216, 217, 219, 218), (223, 221, 220, 222), (224, 225, 226, 227), (228, 231, 230, 229), (227, 226, 230, 231), (226, 225, 229, 230), (224, 227, 231, 228), (225, 224, 228, 229), (238, 239, 235, 234), (237, 236, 232, 233), (236, 238, 234, 232), (239, 237, 233, 235), (235, 233, 232, 234), (239, 238, 236, 237), (240, 241, 243, 242), (244, 246, 247, 245), (240, 242, 246, 244), (243, 241, 245, 247), (242, 243, 247, 246), (241, 240, 244, 245), (248, 249, 251, 250), (252, 254, 255, 253), (248, 250, 254, 252), (251, 249, 253, 255), (250, 251, 255, 254), (249, 248, 252, 253), (256, 257, 259, 258), (260, 262, 263, 261), (256, 258, 262, 260), (259, 257, 261, 263), (258, 259, 263, 262), (257, 256, 260, 261), (265, 266, 269, 268), (264, 267, 269, 266), (274, 275, 272, 271), (272, 275, 273, 270), (264, 266, 272, 270), (266, 265, 271, 272), (269, 267, 273, 275), (268, 269, 275, 274), (265, 268, 274, 271), (267, 264, 270, 273), (282, 280, 279, 277), (281, 283, 276, 278), (280, 281, 278, 279), (283, 282, 277, 276), (276, 277, 279, 278), (283, 281, 280, 282), (285, 286, 289, 288), (284, 287, 289, 286), (294, 295, 292, 291), (292, 295, 293, 290), (284, 286, 292, 290), (286, 285, 291, 292), (289, 287, 293, 295), (288, 289, 295, 294), (285, 288, 294, 291), (287, 284, 290, 293), (296, 297, 298, 299), (300, 303, 302, 301), (299, 298, 302, 303), (298, 297, 301, 302), (296, 299, 303, 300), (297, 296, 300, 301), (305, 306, 309, 308), (304, 307, 309, 306), (314, 315, 312, 311), (312, 315, 313, 310), (304, 306, 312, 310), (306, 305, 311, 312), (309, 307, 313, 315), (308, 309, 315, 314), (305, 308, 314, 311), (307, 304, 310, 313), (316, 317, 318, 319), (320, 323, 322, 321), (319, 318, 322, 323), (318, 317, 321, 322), (316, 319, 323, 320), (317, 316, 320, 321), (324, 325, 327, 326), (328, 330, 331, 329), (325, 329, 331, 327), (326, 330, 328, 324), (327, 331, 330, 326), (324, 328, 329, 325), (332, 333, 335, 334), (336, 338, 339, 337), (332, 334, 338, 336), (335, 333, 337, 339), (334, 335, 339, 338), (333, 332, 336, 337), (340, 341, 343, 342), (344, 346, 347, 345), (340, 342, 346, 344), (343, 341, 345, 347), (342, 343, 347, 346), (341, 340, 344, 345), (348, 349, 350, 351), (352, 355, 354, 353), (351, 350, 354, 355), (350, 349, 353, 354), (348, 351, 355, 352), (349, 348, 352, 353), (357, 359, 358, 356), (361, 360, 362, 363), (356, 358, 362, 360), (359, 357, 361, 363), (358, 359, 363, 362), (357, 356, 360, 361), (365, 366, 369, 368), (364, 367, 369, 366), (374, 375, 372, 371), (372, 375, 373, 370), (364, 366, 372, 370), (366, 365, 371, 372), (369, 367, 373, 375), (368, 369, 375, 374), (365, 368, 374, 371), (367, 364, 370, 373), (376, 377, 378, 379), (380, 383, 382, 381), (379, 378, 382, 383), (378, 377, 381, 382), (376, 379, 383, 380), (377, 376, 380, 381), (385, 386, 389, 388), (384, 387, 389, 386), (394, 395, 392, 391), (392, 395, 393, 390), (384, 386, 392, 390), (386, 385, 391, 392), (389, 387, 393, 395), (388, 389, 395, 394), (385, 388, 394, 391), (387, 384, 390, 393), (402, 400, 399, 397), (401, 403, 396, 398), (400, 401, 398, 399), (403, 402, 397, 396), (396, 397, 399, 398), (403, 401, 400, 402), (408, 410, 405, 407), (411, 409, 406, 404), (409, 408, 407, 406), (410, 411, 404, 405), (405, 404, 406, 407), (410, 408, 409, 411), (412, 413, 415, 414), (416, 418, 419, 417), (412, 414, 418, 416), (415, 413, 417, 419), (414, 415, 419, 418), (413, 412, 416, 417), (420, 421, 423, 422), (424, 426, 427, 425), (420, 422, 426, 424), (423, 421, 425, 427), (422, 423, 427, 426), (421, 420, 424, 425), (434, 435, 431, 430), (433, 432, 428, 429), (432, 434, 430, 428), (435, 433, 429, 431), (431, 429, 428, 430), (435, 434, 432, 433), (436, 437, 439, 438), (440, 442, 443, 441), (436, 438, 442, 440), (439, 437, 441, 443), (438, 439, 443, 442), (437, 436, 440, 441), (444, 445, 447, 446), (448, 450, 451, 449), (444, 446, 450, 448), (447, 445, 449, 451), (446, 447, 451, 450), (445, 444, 448, 449), (452, 453, 455, 454), (456, 458, 459, 457), (452, 454, 458, 456), (455, 453, 457, 459), (454, 455, 459, 458), (453, 452, 456, 457), (461, 462, 465, 464), (460, 463, 465, 462), (470, 471, 468, 467), (468, 471, 469, 466), (460, 462, 468, 466), (462, 461, 467, 468), (465, 463, 469, 471), (464, 465, 471, 470), (461, 464, 470, 467), (463, 460, 466, 469), (472, 473, 474, 475), (476, 479, 478, 477), (475, 474, 478, 479), (474, 473, 477, 478), (472, 475, 479, 476), (473, 472, 476, 477), (480, 481, 483, 482), (484, 486, 487, 485), (481, 485, 487, 483), (482, 486, 484, 480), (483, 487, 486, 482), (480, 484, 485, 481), (488, 489, 491, 490), (492, 494, 495, 493), (488, 490, 494, 492), (491, 489, 493, 495), (490, 491, 495, 494), (489, 488, 492, 493), (496, 497, 499, 498), (500, 502, 503, 501), (496, 498, 502, 500), (499, 497, 501, 503), (498, 499, 503, 502), (497, 496, 500, 501), (510, 511, 507, 506), (511, 509, 505, 507), (508, 510, 506, 504), (509, 508, 504, 505), (507, 505, 504, 506), (511, 510, 508, 509), (518, 519, 515, 514), (519, 517, 513, 515), (516, 518, 514, 512), (517, 516, 512, 513), (515, 513, 512, 514), (519, 518, 516, 517), (526, 527, 523, 522), (527, 525, 521, 523), (524, 526, 522, 520), (525, 524, 520, 521), (523, 521, 520, 522), (527, 526, 524, 525), (534, 535, 531, 530), (535, 533, 529, 531), (532, 534, 530, 528), (533, 532, 528, 529), (531, 529, 528, 530), (535, 534, 532, 533), (542, 543, 539, 538), (543, 541, 537, 539), (540, 542, 538, 536), (541, 540, 536, 537), (539, 537, 536, 538), (543, 542, 540, 541), (550, 551, 547, 546), (551, 549, 545, 547), (548, 550, 546, 544), (549, 548, 544, 545), (547, 545, 544, 546), (551, 550, 548, 549), (558, 559, 555, 554), (559, 557, 553, 555), (556, 558, 554, 552), (557, 556, 552, 553), (555, 553, 552, 554), (559, 558, 556, 557), (566, 567, 563, 562), (567, 565, 561, 563), (564, 566, 562, 560), (565, 564, 560, 561), (563, 561, 560, 562), (567, 566, 564, 565), (574, 575, 571, 570), (575, 573, 569, 571), (572, 574, 570, 568), (573, 572, 568, 569), (571, 569, 568, 570), (575, 574, 572, 573), (582, 583, 579, 578), (583, 581, 577, 579), (580, 582, 578, 576), (581, 580, 576, 577), (579, 577, 576, 578), (583, 582, 580, 581), (590, 591, 587, 586), (591, 589, 585, 587), (588, 590, 586, 584), (589, 588, 584, 585), (587, 585, 584, 586), (591, 590, 588, 589), (598, 599, 595, 594), (599, 597, 593, 595), (596, 598, 594, 592), (597, 596, 592, 593), (595, 593, 592, 594), (599, 598, 596, 597), (606, 607, 603, 602), (607, 605, 601, 603), (604, 606, 602, 600), (605, 604, 600, 601), (603, 601, 600, 602), (607, 606, 604, 605), (614, 615, 611, 610), (615, 613, 609, 611), (612, 614, 610, 608), (613, 612, 608, 609), (611, 609, 608, 610), (615, 614, 612, 613), (622, 623, 619, 618), (623, 621, 617, 619), (620, 622, 618, 616), (621, 620, 616, 617), (619, 617, 616, 618), (623, 622, 620, 621), (630, 631, 627, 626), (631, 629, 625, 627), (628, 630, 626, 624), (629, 628, 624, 625), (627, 625, 624, 626), (631, 630, 628, 629), (638, 639, 635, 634), (639, 637, 633, 635), (636, 638, 634, 632), (637, 636, 632, 633), (635, 633, 632, 634), (639, 638, 636, 637), (646, 647, 643, 642), (647, 645, 641, 643), (644, 646, 642, 640), (645, 644, 640, 641), (643, 641, 640, 642), (647, 646, 644, 645), (654, 655, 651, 650), (655, 653, 649, 651), (652, 654, 650, 648), (653, 652, 648, 649), (651, 649, 648, 650), (655, 654, 652, 653), (662, 663, 659, 658), (663, 661, 657, 659), (660, 662, 658, 656), (661, 660, 656, 657), (659, 657, 656, 658), (663, 662, 660, 661), (670, 671, 667, 666), (671, 669, 665, 667), (668, 670, 666, 664), (669, 668, 664, 665), (667, 665, 664, 666), (671, 670, 668, 669), (678, 679, 675, 674), (679, 677, 673, 675), (676, 678, 674, 672), (677, 676, 672, 673), (675, 673, 672, 674), (679, 678, 676, 677), (686, 687, 683, 682), (687, 685, 681, 683), (684, 686, 682, 680), (685, 684, 680, 681), (683, 681, 680, 682), (687, 686, 684, 685), (694, 695, 691, 690), (695, 693, 689, 691), (692, 694, 690, 688), (693, 692, 688, 689), (691, 689, 688, 690), (695, 694, 692, 693), (702, 703, 699, 698), (703, 701, 697, 699), (700, 702, 698, 696), (701, 700, 696, 697), (699, 697, 696, 698), (703, 702, 700, 701), (705, 709, 712), (707, 711, 710), (709, 714, 712), (706, 710, 708), (704, 708, 709), (714, 718, 716), (707, 713, 715), (704, 705, 706), (717, 713, 720), (716, 721, 719), (716, 717, 722), (712, 719, 720), (721, 725, 723), (723, 728, 726), (728, 732, 730), (720, 727, 729), (723, 724, 729), (719, 726, 727), (712, 713, 707), (727, 734, 736), (735, 739, 737), (726, 730, 735), (730, 731, 736), (726, 733, 734), (733, 740, 741), (740, 742, 743), (734, 741, 743), (737, 742, 740), (737, 738, 743), (711, 709, 710), (712, 707, 705), (728, 723, 729), (709, 708, 710), (735, 730, 736), (705, 704, 709), (727, 726, 734), (712, 714, 716), (704, 706, 708), (722, 717, 720), (738, 734, 743), (720, 719, 727), (719, 723, 726), (706, 707, 710), (705, 707, 706), (719, 721, 723), (713, 712, 720), (733, 735, 737), (711, 707, 715), (724, 720, 729), (726, 728, 730), (733, 737, 740), (711, 715, 714), (733, 726, 735), (721, 716, 722), (712, 716, 719), (711, 714, 709), (731, 727, 736), (742, 737, 743), (741, 740, 743), (734, 733, 741)])
me_cube_002.materials.append(mat_bridges)
me_cube_002.use_remesh_preserve_volume = False
me_cube_002.use_remesh_preserve_attributes = False
me_cube_002.use_mirror_vertex_groups = False
me_cube_002.update()
me_cube = bpy.data.meshes.new('Cube')
me_cube.from_pydata([(-55.0, 1.0, 4.768e-07), (-55.0, -1.0, 4.768e-07), (-55.0, 1.0, 6.5), (-55.0, -1.0, 6.5), (-45.0, 1.0, 4.768e-07), (-45.0, -1.0, 4.768e-07), (-45.0, 1.0, 6.5), (-45.0, -1.0, 6.5), (-55.0, -19.0, 4.768e-07), (-55.0, -21.0, 4.768e-07), (-55.0, -19.0, 6.5), (-55.0, -21.0, 6.5), (-45.0, -19.0, 4.768e-07), (-45.0, -21.0, 4.768e-07), (-45.0, -19.0, 6.5), (-45.0, -21.0, 6.5), (-15.0, -39.0, 4.768e-07), (-15.0, -41.0, 4.768e-07), (-15.0, -39.0, 6.5), (-15.0, -41.0, 6.5), (-5.0, -39.0, 4.768e-07), (-5.0, -41.0, 4.768e-07), (-5.0, -39.0, 6.5), (-5.0, -41.0, 6.5), (5.0, -19.0, 4.768e-07), (5.0, -21.0, 4.768e-07), (5.0, -19.0, 6.5), (5.0, -21.0, 6.5), (15.0, -19.0, 4.768e-07), (15.0, -21.0, 4.768e-07), (15.0, -19.0, 6.5), (15.0, -21.0, 6.5), (45.0, 1.0, 4.768e-07), (45.0, -1.0, 4.768e-07), (45.0, 1.0, 6.5), (45.0, -1.0, 6.5), (55.0, 1.0, 4.768e-07), (55.0, -1.0, 4.768e-07), (55.0, 1.0, 6.5), (55.0, -1.0, 6.5), (25.0, 21.0, 4.768e-07), (25.0, 19.0, 4.768e-07), (25.0, 21.0, 6.5), (25.0, 19.0, 6.5), (35.0, 21.0, 4.768e-07), (35.0, 19.0, 4.768e-07), (35.0, 21.0, 6.5), (35.0, 19.0, 6.5), (-15.0, 21.0, 4.768e-07), (-15.0, 19.0, 4.768e-07), (-15.0, 21.0, 6.5), (-15.0, 19.0, 6.5), (-5.0, 21.0, 4.768e-07), (-5.0, 19.0, 4.768e-07), (-5.0, 21.0, 6.5), (-5.0, 19.0, 6.5), (-35.0, 21.0, 4.768e-07), (-35.0, 19.0, 4.768e-07), (-35.0, 21.0, 6.5), (-35.0, 19.0, 6.5), (-25.0, 21.0, 4.768e-07), (-25.0, 19.0, 4.768e-07), (-25.0, 21.0, 6.5), (-25.0, 19.0, 6.5), (-35.0, 41.0, 4.768e-07), (-35.0, 39.0, 4.768e-07), (-35.0, 41.0, 6.5), (-35.0, 39.0, 6.5), (-25.0, 41.0, 4.768e-07), (-25.0, 39.0, 4.768e-07), (-25.0, 41.0, 6.5), (-25.0, 39.0, 6.5), (-41.0, -35.0, 4.768e-07), (-39.0, -35.0, 4.768e-07), (-41.0, -35.0, 6.5), (-39.0, -35.0, 6.5), (-41.0, -25.0, 4.768e-07), (-39.0, -25.0, 4.768e-07), (-41.0, -25.0, 6.5), (-39.0, -25.0, 6.5), (-1.0, -35.0, 4.768e-07), (1.0, -35.0, 4.768e-07), (-1.0, -35.0, 6.5), (1.0, -35.0, 6.5), (-1.0, -25.0, 4.768e-07), (1.0, -25.0, 4.768e-07), (-1.0, -25.0, 6.5), (1.0, -25.0, 6.5), (39.0, -55.0, 4.768e-07), (41.0, -55.0, 4.768e-07), (39.0, -55.0, 6.5), (41.0, -55.0, 6.5), (39.0, -45.0, 4.768e-07), (41.0, -45.0, 4.768e-07), (39.0, -45.0, 6.5), (41.0, -45.0, 6.5), (19.0, -15.0, 4.768e-07), (21.0, -15.0, 4.768e-07), (19.0, -15.0, 6.5), (21.0, -15.0, 6.5), (19.0, -5.0, 4.768e-07), (21.0, -5.0, 4.768e-07), (19.0, -5.0, 6.5), (21.0, -5.0, 6.5), (19.0, 5.0, 4.768e-07), (21.0, 5.0, 4.768e-07), (19.0, 5.0, 6.5), (21.0, 5.0, 6.5), (19.0, 15.0, 4.768e-07), (21.0, 15.0, 4.768e-07), (19.0, 15.0, 6.5), (21.0, 15.0, 6.5), (-21.0, 5.0, 4.768e-07), (-19.0, 5.0, 4.768e-07), (-21.0, 5.0, 6.5), (-19.0, 5.0, 6.5), (-21.0, 15.0, 4.768e-07), (-19.0, 15.0, 4.768e-07), (-21.0, 15.0, 6.5), (-19.0, 15.0, 6.5), (-21.0, -15.0, 4.768e-07), (-19.0, -15.0, 4.768e-07), (-21.0, -15.0, 6.5), (-19.0, -15.0, 6.5), (-21.0, -5.0, 4.768e-07), (-19.0, -5.0, 4.768e-07), (-21.0, -5.0, 6.5), (-19.0, -5.0, 6.5), (-15.0, -19.0, 4.768e-07), (-15.0, -21.0, 4.768e-07), (-15.0, -19.0, 6.5), (-15.0, -21.0, 6.5), (-5.0, -19.0, 4.768e-07), (-5.0, -21.0, 4.768e-07), (-5.0, -19.0, 6.5), (-5.0, -21.0, 6.5), (5.0, 41.0, 4.768e-07), (5.0, 39.0, 4.768e-07), (5.0, 41.0, 6.5), (5.0, 39.0, 6.5), (15.0, 41.0, 4.768e-07), (15.0, 39.0, 4.768e-07), (15.0, 41.0, 6.5), (15.0, 39.0, 6.5), (-1.0, 25.0, 4.768e-07), (1.0, 25.0, 4.768e-07), (-1.0, 25.0, 6.5), (1.0, 25.0, 6.5), (-1.0, 35.0, 4.768e-07), (1.0, 35.0, 4.768e-07), (-1.0, 35.0, 6.5), (1.0, 35.0, 6.5), (-41.0, 25.0, 4.768e-07), (-39.0, 25.0, 4.768e-07), (-41.0, 25.0, 6.5), (-39.0, 25.0, 6.5), (-41.0, 35.0, 4.768e-07), (-39.0, 35.0, 4.768e-07), (-41.0, 35.0, 6.5), (-39.0, 35.0, 6.5), (39.0, 25.0, 4.768e-07), (41.0, 25.0, 4.768e-07), (39.0, 25.0, 6.5), (41.0, 25.0, 6.5), (39.0, 35.0, 4.768e-07), (41.0, 35.0, 4.768e-07), (39.0, 35.0, 6.5), (41.0, 35.0, 6.5), (19.0, -35.0, 4.768e-07), (21.0, -35.0, 4.768e-07), (19.0, -35.0, 6.5), (21.0, -35.0, 6.5), (19.0, -25.0, 4.768e-07), (21.0, -25.0, 4.768e-07), (19.0, -25.0, 6.5), (21.0, -25.0, 6.5), (25.0, -20.0, 4.768e-07), (25.0, -22.0, 4.768e-07), (25.0, -20.0, 6.5), (25.0, -22.0, 6.5), (35.0, -20.0, 4.768e-07), (35.0, -22.0, 4.768e-07), (35.0, -20.0, 6.5), (35.0, -22.0, 6.5), (-1.0, 45.0, 4.768e-07), (1.0, 45.0, 4.768e-07), (-1.0, 45.0, 6.5), (1.0, 45.0, 6.5), (-1.0, 55.0, 4.768e-07), (1.0, 55.0, 4.768e-07), (-1.0, 55.0, 6.5), (1.0, 55.0, 6.5), (7.0, -1.0, 6.0), (7.0, -1.0, 2.5), (8.0, -1.0, 2.5), (8.0, -1.0, 6.0), (7.0, 1.0, 5.0), (7.0, 1.0, 1.5), (8.0, 1.0, 1.5), (8.0, 1.0, 5.0), (1.0, 7.0, 21.0), (1.0, 7.0, 17.5), (1.0, 8.0, 17.5), (1.0, 8.0, 21.0), (-1.0, 7.0, 20.0), (-1.0, 7.0, 16.5), (-1.0, 8.0, 16.5), (-1.0, 8.0, 20.0), (-7.0, 1.0, 16.0), (-7.0, 1.0, 12.5), (-8.0, 1.0, 12.5), (-8.0, 1.0, 16.0), (-7.0, -1.0, 15.0), (-7.0, -1.0, 11.5), (-8.0, -1.0, 11.5), (-8.0, -1.0, 15.0), (5.0, 5.0, 19.5), (7.0, 5.0, 21.0), (7.0, 5.0, 19.5), (5.0, 7.0, 21.0), (5.0, 7.0, 19.5), (7.0, 7.0, 21.0), (-5.0, 5.0, 14.5), (-5.0, 7.0, 16.0), (-5.0, 7.0, 14.5), (-7.0, 5.0, 16.0), (-7.0, 5.0, 14.5), (-7.0, 7.0, 16.0), (-5.0, -5.0, 9.5), (-7.0, -5.0, 11.0), (-7.0, -5.0, 9.5), (-5.0, -7.0, 11.0), (-5.0, -7.0, 9.5), (-7.0, -7.0, 11.0), (5.0, -5.0, 4.5), (5.0, -7.0, 6.0), (5.0, -7.0, 4.5), (7.0, -5.0, 6.0), (7.0, -5.0, 4.5), (7.0, -7.0, 6.0), (5.0, 8.0, 19.5), (8.0, 5.0, 19.5), (-8.0, 5.0, 14.5), (-5.0, 8.0, 14.5), (-5.0, -8.0, 9.5), (-8.0, -5.0, 9.5), (8.0, -5.0, 4.5), (5.0, -8.0, 4.5), (8.0, 8.0, 19.5), (-8.0, 8.0, 14.5), (-8.0, -8.0, 9.5), (8.0, -8.0, 4.5), (7.0, 5.0, 23.0), (5.0, 7.0, 23.0), (7.0, 7.0, 23.0), (-5.0, 7.0, 18.0), (-7.0, 5.0, 18.0), (-7.0, 7.0, 18.0), (-7.0, -5.0, 13.0), (-5.0, -7.0, 13.0), (-7.0, -7.0, 13.0), (5.0, -7.0, 8.0), (7.0, -5.0, 8.0), (7.0, -7.0, 8.0), (5.0, 8.0, 23.0), (8.0, 5.0, 23.0), (-8.0, 5.0, 18.0), (-5.0, 8.0, 18.0), (-5.0, -8.0, 13.0), (-8.0, -5.0, 13.0), (8.0, -5.0, 8.0), (5.0, -8.0, 8.0), (8.0, 8.0, 23.0), (-8.0, 8.0, 18.0), (-8.0, -8.0, 13.0), (8.0, -8.0, 8.0), (-1.0, -7.0, 11.0), (-1.0, -7.0, 7.5), (-1.0, -8.0, 7.5), (-1.0, -8.0, 11.0), (1.0, -7.0, 10.0), (1.0, -7.0, 6.5), (1.0, -8.0, 6.5), (1.0, -8.0, 10.0), (7.0, -1.0, 24.5), (7.0, -1.0, 21.0), (8.0, -1.0, 21.0), (8.0, -1.0, 24.5), (7.0, 1.0, 24.5), (7.0, 1.0, 21.0), (8.0, 1.0, 21.0), (8.0, 1.0, 24.5)], [], [(0, 1, 3, 2), (4, 6, 7, 5), (2, 3, 7, 6), (3, 1, 5, 7), (0, 2, 6, 4), (1, 0, 4, 5), (8, 9, 11, 10), (12, 14, 15, 13), (10, 11, 15, 14), (11, 9, 13, 15), (8, 10, 14, 12), (9, 8, 12, 13), (16, 17, 19, 18), (20, 22, 23, 21), (18, 19, 23, 22), (19, 17, 21, 23), (16, 18, 22, 20), (17, 16, 20, 21), (24, 25, 27, 26), (28, 30, 31, 29), (26, 27, 31, 30), (27, 25, 29, 31), (24, 26, 30, 28), (25, 24, 28, 29), (32, 33, 35, 34), (36, 38, 39, 37), (34, 35, 39, 38), (35, 33, 37, 39), (32, 34, 38, 36), (33, 32, 36, 37), (40, 41, 43, 42), (44, 46, 47, 45), (42, 43, 47, 46), (43, 41, 45, 47), (40, 42, 46, 44), (41, 40, 44, 45), (48, 49, 51, 50), (52, 54, 55, 53), (50, 51, 55, 54), (51, 49, 53, 55), (48, 50, 54, 52), (49, 48, 52, 53), (56, 57, 59, 58), (60, 62, 63, 61), (58, 59, 63, 62), (59, 57, 61, 63), (56, 58, 62, 60), (57, 56, 60, 61), (64, 65, 67, 66), (68, 70, 71, 69), (66, 67, 71, 70), (67, 65, 69, 71), (64, 66, 70, 68), (65, 64, 68, 69), (72, 73, 75, 74), (76, 78, 79, 77), (74, 75, 79, 78), (75, 73, 77, 79), (72, 74, 78, 76), (73, 72, 76, 77), (80, 81, 83, 82), (84, 86, 87, 85), (82, 83, 87, 86), (83, 81, 85, 87), (80, 82, 86, 84), (81, 80, 84, 85), (88, 89, 91, 90), (92, 94, 95, 93), (90, 91, 95, 94), (91, 89, 93, 95), (88, 90, 94, 92), (89, 88, 92, 93), (96, 97, 99, 98), (100, 102, 103, 101), (98, 99, 103, 102), (99, 97, 101, 103), (96, 98, 102, 100), (97, 96, 100, 101), (104, 105, 107, 106), (108, 110, 111, 109), (106, 107, 111, 110), (107, 105, 109, 111), (104, 106, 110, 108), (105, 104, 108, 109), (112, 113, 115, 114), (116, 118, 119, 117), (114, 115, 119, 118), (115, 113, 117, 119), (112, 114, 118, 116), (113, 112, 116, 117), (120, 121, 123, 122), (124, 126, 127, 125), (122, 123, 127, 126), (123, 121, 125, 127), (120, 122, 126, 124), (121, 120, 124, 125), (128, 129, 131, 130), (132, 134, 135, 133), (130, 131, 135, 134), (131, 129, 133, 135), (128, 130, 134, 132), (129, 128, 132, 133), (136, 137, 139, 138), (140, 142, 143, 141), (138, 139, 143, 142), (139, 137, 141, 143), (136, 138, 142, 140), (137, 136, 140, 141), (144, 145, 147, 146), (148, 150, 151, 149), (146, 147, 151, 150), (147, 145, 149, 151), (144, 146, 150, 148), (145, 144, 148, 149), (152, 153, 155, 154), (156, 158, 159, 157), (154, 155, 159, 158), (155, 153, 157, 159), (152, 154, 158, 156), (153, 152, 156, 157), (160, 161, 163, 162), (164, 166, 167, 165), (162, 163, 167, 166), (163, 161, 165, 167), (160, 162, 166, 164), (161, 160, 164, 165), (168, 169, 171, 170), (172, 174, 175, 173), (170, 171, 175, 174), (171, 169, 173, 175), (168, 170, 174, 172), (169, 168, 172, 173), (176, 177, 179, 178), (180, 182, 183, 181), (178, 179, 183, 182), (179, 177, 181, 183), (176, 178, 182, 180), (177, 176, 180, 181), (184, 185, 187, 186), (188, 190, 191, 189), (186, 187, 191, 190), (187, 185, 189, 191), (184, 186, 190, 188), (185, 184, 188, 189), (192, 193, 194), (196, 199, 198), (193, 197, 198), (192, 195, 199), (195, 194, 198), (192, 196, 197), (200, 201, 202), (204, 207, 206), (201, 205, 206), (200, 203, 207), (203, 202, 206), (200, 204, 205), (208, 209, 210), (212, 215, 214), (209, 213, 214), (208, 211, 215), (211, 210, 214), (208, 212, 213), (265, 252, 217), (242, 226, 225), (236, 234, 238), (269, 229, 245), (264, 272, 248), (226, 249, 224), (230, 228, 232), (237, 239, 262), (273, 267, 243), (225, 256, 266), (251, 236, 238), (224, 222, 226), (235, 261, 263), (232, 244, 250), (246, 251, 238), (270, 275, 246), (260, 274, 268), (219, 264, 240), (227, 223, 257), (269, 258, 229), (231, 259, 268), (263, 275, 270), (254, 272, 264), (237, 262, 270), (216, 220, 218), (221, 254, 253), (250, 274, 269), (259, 260, 268), (217, 218, 241), (220, 219, 240), (229, 258, 260), (233, 229, 260), (247, 236, 251), (229, 230, 245), (219, 253, 264), (250, 245, 230), (249, 273, 243), (220, 240, 248), (223, 255, 257), (220, 248, 218), (219, 221, 253), (246, 238, 237), (242, 225, 266), (248, 241, 218), (265, 217, 241), (245, 250, 269), (249, 243, 224), (254, 252, 265), (246, 237, 270), (272, 254, 265), (263, 261, 271), (239, 263, 262), (275, 251, 246), (240, 264, 248), (242, 266, 273), (267, 255, 223), (233, 260, 259), (227, 257, 256), (262, 263, 270), (221, 217, 252), (248, 272, 265), (271, 261, 235), (244, 232, 231), (276, 277, 278), (280, 283, 282), (277, 281, 282), (276, 279, 283), (279, 278, 282), (276, 280, 281), (260, 258, 269), (274, 260, 269), (239, 235, 263), (268, 274, 250), (257, 273, 266), (250, 230, 232), (244, 231, 268), (275, 271, 247), (275, 263, 271), (253, 254, 264), (226, 242, 249), (249, 242, 273), (267, 223, 243), (231, 233, 259), (225, 227, 256), (223, 224, 243), (254, 221, 252), (241, 248, 265), (271, 235, 247), (279, 276, 278), (281, 280, 282), (235, 236, 247), (278, 277, 282), (280, 276, 283), (283, 279, 282), (277, 276, 281), (244, 268, 250), (257, 255, 267), (256, 257, 266), (257, 267, 273), (251, 275, 247), (195, 192, 194), (197, 196, 198), (194, 193, 198), (196, 192, 199), (199, 195, 198), (193, 192, 197), (203, 200, 202), (205, 204, 206), (202, 201, 206), (204, 200, 207), (207, 203, 206), (201, 200, 205), (211, 208, 210), (213, 212, 214), (210, 209, 214), (212, 208, 215), (215, 211, 214), (209, 208, 213), (284, 285, 286), (288, 291, 290), (285, 289, 290), (284, 287, 291), (287, 286, 290), (284, 288, 289), (287, 284, 286), (289, 288, 290), (286, 285, 290), (288, 284, 291), (291, 287, 290), (285, 284, 289)])
me_cube.materials.append(mat_walls)
me_cube.use_remesh_preserve_volume = False
me_cube.use_remesh_preserve_attributes = False
me_cube.use_mirror_vertex_groups = False
me_cube.update()

# ---- objects
ob_linear_maze_experimental_003 = bpy.data.objects.new('linear_maze_experimental.003', me_cube_004)
ob_linear_maze_experimental_002 = bpy.data.objects.new('linear_maze_experimental.002', me_cube_003)
ob_linear_maze_experimental_001 = bpy.data.objects.new('linear_maze_experimental.001', me_cube_002)
ob_linear_maze_experimental = bpy.data.objects.new('linear_maze_experimental', me_cube)

# ---- transforms, parenting, visibility, modifiers, constraints
ob_linear_maze_experimental_003.location = (0.0, 0.0, 0.0)
ob_linear_maze_experimental_003.lock_rotations_4d = False
ob_linear_maze_experimental_003.empty_display_type = 'ARROWS'
ob_linear_maze_experimental_003.lineart.crease_threshold = 0.0
ob_linear_maze_experimental_002.location = (0.0, 0.0, 0.0)
ob_linear_maze_experimental_002.lock_rotations_4d = False
ob_linear_maze_experimental_002.empty_display_type = 'ARROWS'
ob_linear_maze_experimental_002.lineart.crease_threshold = 0.0
ob_linear_maze_experimental_001.location = (0.0, 0.0, 0.0)
ob_linear_maze_experimental_001.lock_rotations_4d = False
ob_linear_maze_experimental_001.empty_display_type = 'ARROWS'
ob_linear_maze_experimental_001.lineart.crease_threshold = 0.0
ob_linear_maze_experimental.location = (0.0, 0.0, 0.0)
ob_linear_maze_experimental.lock_rotations_4d = False
ob_linear_maze_experimental.empty_display_type = 'ARROWS'
ob_linear_maze_experimental.lineart.crease_threshold = 0.0

# ---- collection membership
col_collection_1.objects.link(ob_linear_maze_experimental_003)
col_collection_1.objects.link(ob_linear_maze_experimental_002)
col_collection_1.objects.link(ob_linear_maze_experimental_001)
col_collection_1.objects.link(ob_linear_maze_experimental)

# ---- scene / render settings (as saved in the file)
scene.frame_start = 1; scene.frame_end = 250; scene.frame_set(1)
scene.render.engine = 'CYCLES'
scene.render.resolution_x = 1280
scene.render.resolution_y = 720
scene.render.dither_intensity = 0.0
scene.cycles.use_denoising = False
scene.cycles.samples = 10
scene.cycles.sampling_pattern = 'TABULATED_SOBOL'
scene.cycles.light_sampling_threshold = 0.0
scene.cycles.use_adaptive_sampling = False
scene.cycles.use_light_tree = False
scene.cycles.blur_glossy = 0.0
scene.cycles.max_bounces = 50
scene.cycles.diffuse_bounces = 0
scene.cycles.glossy_bounces = 5
scene.cycles.transmission_bounces = 50
scene.cycles.volume_bounces = 1
scene.cycles.pixel_filter_type = 'GAUSSIAN'
scene.cycles.sample_clamp_direct = 1.0
scene.cycles.sample_clamp_indirect = 0.5
scene.view_settings.view_transform = 'Standard'
bpy.context.view_layer.update()

# ---- added for rendering (the .blend has no active camera): camera
cam_auto = bpy.data.cameras.new('AutoCamera')
cam_auto.lens = 50.0
cam_auto.sensor_width = 36.0
cam_auto.clip_end = 2577.25
ob_auto_camera = bpy.data.objects.new('AutoCamera', cam_auto)
scene.collection.objects.link(ob_auto_camera)
ob_auto_camera.location = (146.852, -176.223, 131.732)
ob_auto_camera.rotation_euler = (1.09748, -7.21219e-08, 0.694738)
scene.camera = ob_auto_camera
bpy.context.view_layer.update()
